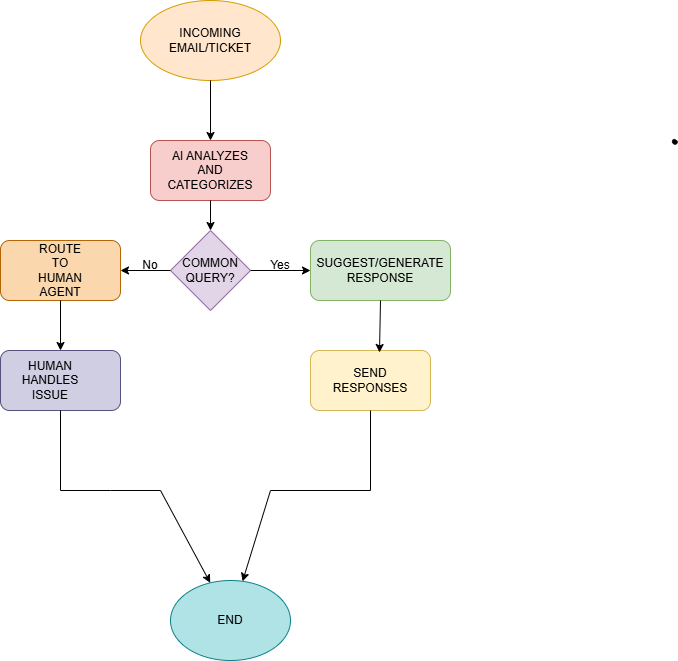

The diagram above was exported from draw.io. Its source (the exported page's mxGraphModel, read from the mxfile embedded in the PNG):
<mxGraphModel dx="1106" dy="597" grid="1" gridSize="10" guides="1" tooltips="1" connect="1" arrows="1" fold="1" page="1" pageScale="1" pageWidth="850" pageHeight="1100" math="0" shadow="0">
  <root>
    <mxCell id="0" />
    <mxCell id="1" parent="0" />
    <mxCell id="0ukbegBAugVQFYqFTU1g-1" parent="1" style="ellipse;whiteSpace=wrap;html=1;fillColor=#ffe6cc;strokeColor=#d79b00;" value="" vertex="1">
      <mxGeometry height="80" width="140" x="340" y="70" as="geometry" />
    </mxCell>
    <mxCell id="0ukbegBAugVQFYqFTU1g-2" parent="1" style="rounded=1;whiteSpace=wrap;html=1;fillColor=#f8cecc;strokeColor=#b85450;" value="" vertex="1">
      <mxGeometry height="60" width="120" x="350" y="210" as="geometry" />
    </mxCell>
    <mxCell id="0ukbegBAugVQFYqFTU1g-3" parent="1" style="rhombus;whiteSpace=wrap;html=1;fillColor=#e1d5e7;strokeColor=#9673a6;" value="" vertex="1">
      <mxGeometry height="80" width="80" x="370" y="300" as="geometry" />
    </mxCell>
    <mxCell id="0ukbegBAugVQFYqFTU1g-6" edge="1" parent="1" source="0ukbegBAugVQFYqFTU1g-1" style="endArrow=classic;html=1;rounded=0;exitX=0.5;exitY=1;exitDx=0;exitDy=0;entryX=0.5;entryY=0;entryDx=0;entryDy=0;" target="0ukbegBAugVQFYqFTU1g-2" value="">
      <mxGeometry height="50" relative="1" width="50" as="geometry">
        <mxPoint x="400" y="340" as="sourcePoint" />
        <mxPoint x="450" y="290" as="targetPoint" />
      </mxGeometry>
    </mxCell>
    <mxCell id="0ukbegBAugVQFYqFTU1g-7" edge="1" parent="1" source="0ukbegBAugVQFYqFTU1g-2" style="endArrow=classic;html=1;rounded=0;exitX=0.5;exitY=1;exitDx=0;exitDy=0;entryX=0.5;entryY=0;entryDx=0;entryDy=0;" target="0ukbegBAugVQFYqFTU1g-3" value="">
      <mxGeometry height="50" relative="1" width="50" as="geometry">
        <mxPoint x="400" y="340" as="sourcePoint" />
        <mxPoint x="450" y="290" as="targetPoint" />
      </mxGeometry>
    </mxCell>
    <mxCell id="0ukbegBAugVQFYqFTU1g-8" edge="1" parent="1" source="0ukbegBAugVQFYqFTU1g-3" style="endArrow=classic;html=1;rounded=0;exitX=1;exitY=0.5;exitDx=0;exitDy=0;" value="">
      <mxGeometry height="50" relative="1" width="50" as="geometry">
        <mxPoint x="400" y="340" as="sourcePoint" />
        <mxPoint x="510" y="340" as="targetPoint" />
      </mxGeometry>
    </mxCell>
    <mxCell id="0ukbegBAugVQFYqFTU1g-9" parent="1" style="rounded=1;whiteSpace=wrap;html=1;fillColor=#d5e8d4;strokeColor=#82b366;" value="" vertex="1">
      <mxGeometry height="60" width="140" x="510" y="310" as="geometry" />
    </mxCell>
    <mxCell id="0ukbegBAugVQFYqFTU1g-10" edge="1" parent="1" source="0ukbegBAugVQFYqFTU1g-3" style="endArrow=classic;html=1;rounded=0;exitX=0;exitY=0.5;exitDx=0;exitDy=0;" value="">
      <mxGeometry height="50" relative="1" width="50" as="geometry">
        <mxPoint x="400" y="340" as="sourcePoint" />
        <mxPoint x="320" y="340" as="targetPoint" />
      </mxGeometry>
    </mxCell>
    <mxCell id="0ukbegBAugVQFYqFTU1g-11" parent="1" style="rounded=1;whiteSpace=wrap;html=1;fillColor=#fad7ac;strokeColor=#b46504;" value="" vertex="1">
      <mxGeometry height="60" width="120" x="200" y="310" as="geometry" />
    </mxCell>
    <mxCell id="0ukbegBAugVQFYqFTU1g-12" edge="1" parent="1" source="0ukbegBAugVQFYqFTU1g-11" style="endArrow=classic;html=1;rounded=0;exitX=0.5;exitY=1;exitDx=0;exitDy=0;" value="">
      <mxGeometry height="50" relative="1" width="50" as="geometry">
        <mxPoint x="400" y="340" as="sourcePoint" />
        <mxPoint x="260" y="420" as="targetPoint" />
      </mxGeometry>
    </mxCell>
    <mxCell id="0ukbegBAugVQFYqFTU1g-13" parent="1" style="rounded=1;whiteSpace=wrap;html=1;fillColor=#d0cee2;strokeColor=#56517e;" value="" vertex="1">
      <mxGeometry height="60" width="120" x="200" y="420" as="geometry" />
    </mxCell>
    <mxCell id="0ukbegBAugVQFYqFTU1g-14" parent="1" style="rounded=1;whiteSpace=wrap;html=1;fillColor=#fff2cc;strokeColor=#d6b656;" value="" vertex="1">
      <mxGeometry height="60" width="120" x="510" y="420" as="geometry" />
    </mxCell>
    <mxCell id="0ukbegBAugVQFYqFTU1g-16" edge="1" parent="1" style="endArrow=none;html=1;rounded=0;entryX=0.5;entryY=1;entryDx=0;entryDy=0;" target="0ukbegBAugVQFYqFTU1g-13" value="">
      <mxGeometry height="50" relative="1" width="50" as="geometry">
        <mxPoint x="260" y="560" as="sourcePoint" />
        <mxPoint x="450" y="490" as="targetPoint" />
      </mxGeometry>
    </mxCell>
    <mxCell id="0ukbegBAugVQFYqFTU1g-17" edge="1" parent="1" style="endArrow=none;html=1;rounded=0;entryX=0.5;entryY=1;entryDx=0;entryDy=0;" target="0ukbegBAugVQFYqFTU1g-14" value="">
      <mxGeometry height="50" relative="1" width="50" as="geometry">
        <mxPoint x="570" y="560" as="sourcePoint" />
        <mxPoint x="450" y="490" as="targetPoint" />
      </mxGeometry>
    </mxCell>
    <mxCell id="0ukbegBAugVQFYqFTU1g-18" parent="1" style="ellipse;whiteSpace=wrap;html=1;fillColor=#b0e3e6;strokeColor=#0e8088;" value="" vertex="1">
      <mxGeometry height="80" width="120" x="370" y="650" as="geometry" />
    </mxCell>
    <mxCell id="0ukbegBAugVQFYqFTU1g-19" edge="1" parent="1" style="endArrow=classic;html=1;rounded=0;" target="0ukbegBAugVQFYqFTU1g-18" value="">
      <mxGeometry height="50" relative="1" width="50" as="geometry">
        <Array as="points">
          <mxPoint x="310" y="560" />
          <mxPoint x="360" y="560" />
        </Array>
        <mxPoint x="260" y="560" as="sourcePoint" />
        <mxPoint x="450" y="490" as="targetPoint" />
      </mxGeometry>
    </mxCell>
    <mxCell id="0ukbegBAugVQFYqFTU1g-20" edge="1" parent="1" style="endArrow=classic;html=1;rounded=0;" target="0ukbegBAugVQFYqFTU1g-18" value="">
      <mxGeometry height="50" relative="1" width="50" as="geometry">
        <Array as="points">
          <mxPoint x="470" y="560" />
        </Array>
        <mxPoint x="570" y="560" as="sourcePoint" />
        <mxPoint x="450" y="490" as="targetPoint" />
      </mxGeometry>
    </mxCell>
    <mxCell id="0ukbegBAugVQFYqFTU1g-21" parent="1" style="text;html=1;whiteSpace=wrap;strokeColor=none;fillColor=none;align=center;verticalAlign=middle;rounded=0;" value="INCOMING EMAIL/TICKET" vertex="1">
      <mxGeometry height="30" width="60" x="380" y="95" as="geometry" />
    </mxCell>
    <mxCell id="0ukbegBAugVQFYqFTU1g-22" parent="1" style="text;html=1;whiteSpace=wrap;strokeColor=none;fillColor=none;align=center;verticalAlign=middle;rounded=0;" value="AI ANALYZES AND CATEGORIZES" vertex="1">
      <mxGeometry height="30" width="60" x="380" y="225" as="geometry" />
    </mxCell>
    <mxCell id="0ukbegBAugVQFYqFTU1g-23" parent="1" style="text;html=1;whiteSpace=wrap;strokeColor=none;fillColor=none;align=center;verticalAlign=middle;rounded=0;" value="COMMON QUERY?" vertex="1">
      <mxGeometry height="30" width="60" x="380" y="325" as="geometry" />
    </mxCell>
    <mxCell id="0ukbegBAugVQFYqFTU1g-24" parent="1" style="text;html=1;whiteSpace=wrap;strokeColor=none;fillColor=none;align=center;verticalAlign=middle;rounded=0;" value="Yes" vertex="1">
      <mxGeometry height="30" width="60" x="450" y="320" as="geometry" />
    </mxCell>
    <mxCell id="0ukbegBAugVQFYqFTU1g-26" parent="1" style="text;html=1;whiteSpace=wrap;strokeColor=none;fillColor=none;align=center;verticalAlign=middle;rounded=0;" value="No" vertex="1">
      <mxGeometry height="30" width="60" x="320" y="320" as="geometry" />
    </mxCell>
    <mxCell id="0ukbegBAugVQFYqFTU1g-28" parent="1" style="text;html=1;whiteSpace=wrap;strokeColor=none;fillColor=none;align=center;verticalAlign=middle;rounded=0;" value="HUMAN HANDLES ISSUE" vertex="1">
      <mxGeometry height="30" width="60" x="220" y="435" as="geometry" />
    </mxCell>
    <mxCell id="0ukbegBAugVQFYqFTU1g-29" parent="1" style="text;html=1;whiteSpace=wrap;strokeColor=none;fillColor=none;align=center;verticalAlign=middle;rounded=0;" value="ROUTE TO HUMAN AGENT" vertex="1">
      <mxGeometry height="30" width="60" x="230" y="325" as="geometry" />
    </mxCell>
    <mxCell id="0ukbegBAugVQFYqFTU1g-30" parent="1" style="text;html=1;whiteSpace=wrap;strokeColor=none;fillColor=none;align=center;verticalAlign=middle;rounded=0;" value="SUGGEST/GENERATE RESPONSE" vertex="1">
      <mxGeometry height="30" width="60" x="550" y="325" as="geometry" />
    </mxCell>
    <mxCell id="0ukbegBAugVQFYqFTU1g-37" parent="1" style="text;html=1;whiteSpace=wrap;strokeColor=none;fillColor=none;align=center;verticalAlign=middle;rounded=0;" value="SEND RESPONSES" vertex="1">
      <mxGeometry height="30" width="60" x="540" y="435" as="geometry" />
    </mxCell>
    <mxCell id="0ukbegBAugVQFYqFTU1g-39" edge="1" parent="1" source="0ukbegBAugVQFYqFTU1g-9" style="endArrow=classic;html=1;rounded=0;exitX=0.5;exitY=1;exitDx=0;exitDy=0;entryX=0.575;entryY=0.033;entryDx=0;entryDy=0;entryPerimeter=0;" target="0ukbegBAugVQFYqFTU1g-14" value="">
      <mxGeometry height="50" relative="1" width="50" as="geometry">
        <mxPoint x="400" y="440" as="sourcePoint" />
        <mxPoint x="450" y="390" as="targetPoint" />
      </mxGeometry>
    </mxCell>
    <mxCell id="0ukbegBAugVQFYqFTU1g-40" parent="1" style="text;html=1;whiteSpace=wrap;align=center;verticalAlign=middle;rounded=0;" value="END" vertex="1">
      <mxGeometry height="30" width="60" x="400" y="675" as="geometry" />
    </mxCell>
    <mxCell id="0ukbegBAugVQFYqFTU1g-41" edge="1" parent="1" source="0ukbegBAugVQFYqFTU1g-40" style="edgeStyle=orthogonalEdgeStyle;rounded=0;orthogonalLoop=1;jettySize=auto;html=1;exitX=0.5;exitY=1;exitDx=0;exitDy=0;" target="0ukbegBAugVQFYqFTU1g-40">
      <mxGeometry relative="1" as="geometry" />
    </mxCell>
    <mxCell id="0ukbegBAugVQFYqFTU1g-42" parent="1" style="shape=stencil(fZbdcgIhDIWfZm8zQAg/17Z9j85U606tdqz9e/tmZ0c0uJ47xP0I5JwEBl59bp8/1kNwn6fj4W39M76ctgM/DCGM++36OJ50NPDjwKvN4bh+PR6+9i/z74/n6ctp9H74nlb4nbmSKZeJCu5vngmZ6jzzNAO7cX8FVKEsBuBKrgKg9oAE8gkCbLeUhEoEQKSUDZDLeWYRKIl8MEDRmHwfyBrBG6Amyu4+kDxxMoB3jhwgYu7TVAsVkFcWCs4CTBEoF4RctKeOxHIf8IXYpikHikAIf+MNUW94AGSSaoAoFIE3AlOyeWU+p2E5S9yfQZcQILVuQOwZdJNoS9Ls3wA5u2XZTIHECqeJ9kDpSaauRiNVcAY1QhdBzeLBli5WazpkSsBLV25uRaqWRyFawTQzRRIQYirJzq5atkBqLfouwqUxLBepthWb10vrWZY6UOAeyKCCtDV625mm9gmUC4Wc3VLJMMIE1BsA2FW9JraVlQB7n3c9oMKhCLEvIM1zBPZ25/umNQ1tVEC2G+fFCC8g398O2hNQuQlVu752DBfA+q0ptnqO5JFmeuIuo9DY7KjY71UxdJV4EntifPWorW++R/dC4t7V3DlIB5cHx2bc7eb3yvX//QNFp+bHDT/+Aw==);lineShape=1;strokeColor=default;" value="" vertex="1">
      <mxGeometry height="4.665236216357698" width="4.672539772115442" x="871.8679608424757" y="208.87531245851915" as="geometry" />
    </mxCell>
  </root>
</mxGraphModel>